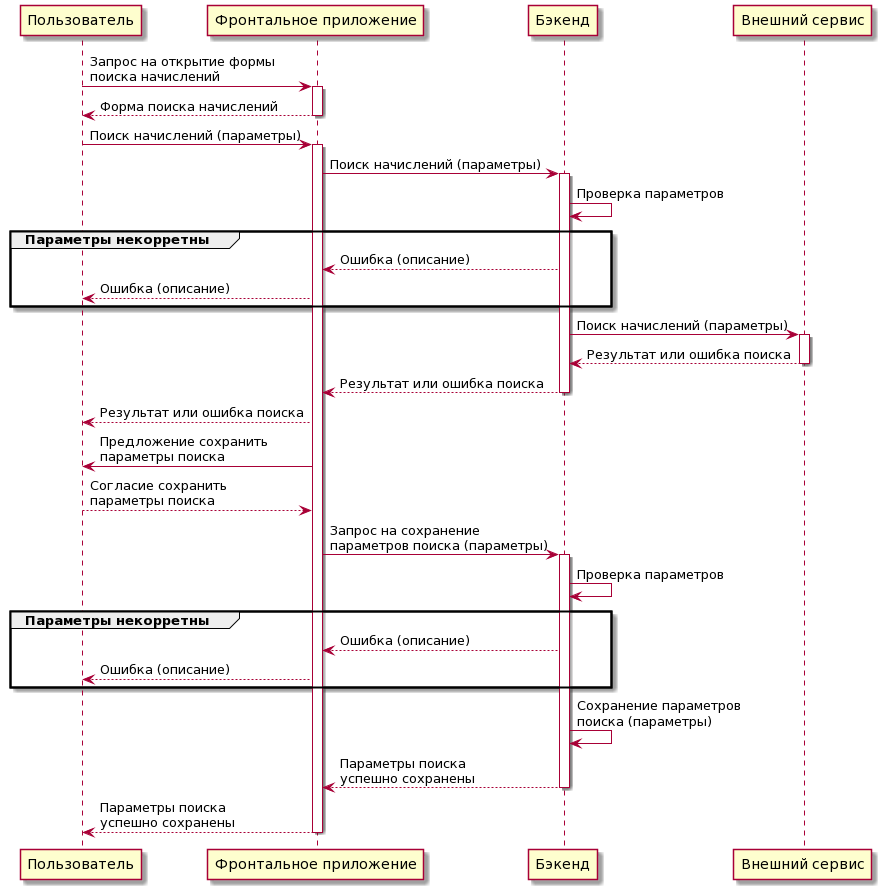

The diagram above was rendered by PlantUML. Its source (embedded in the PNG):
@startuml
Пользователь -> "Фронтальное приложение" ++: Запрос на открытие формы \nпоиска начислений

Пользователь <-- "Фронтальное приложение" --: Форма поиска начислений

Пользователь -> "Фронтальное приложение" ++: Поиск начислений (параметры)

"Фронтальное приложение" -> Бэкенд ++: Поиск начислений (параметры)

Бэкенд -> Бэкенд : Проверка параметров

group Параметры некорретны
    "Фронтальное приложение" <-- Бэкенд : Ошибка (описание)
    Пользователь <-- "Фронтальное приложение": Ошибка (описание)
end

Бэкенд -> "Внешний сервис"++: Поиск начислений (параметры)

Бэкенд <-- "Внешний сервис" --: Результат или ошибка поиска

"Фронтальное приложение" <-- Бэкенд --: Результат или ошибка поиска

Пользователь <-- "Фронтальное приложение" : Результат или ошибка поиска

"Фронтальное приложение" -> Пользователь : Предложение сохранить \nпараметры поиска

"Фронтальное приложение" <-- Пользователь : Согласие сохранить \nпараметры поиска

"Фронтальное приложение" -> Бэкенд ++: Запрос на сохранение \nпараметров поиска (параметры)

Бэкенд -> Бэкенд : Проверка параметров

group Параметры некорретны
    "Фронтальное приложение" <-- Бэкенд : Ошибка (описание)
    Пользователь <-- "Фронтальное приложение": Ошибка (описание)
end

Бэкенд -> Бэкенд : Сохранение параметров \nпоиска (параметры)

"Фронтальное приложение" <-- Бэкенд --: Параметры поиска \nуспешно сохранены

Пользователь <-- "Фронтальное приложение" --: Параметры поиска \nуспешно сохранены
@enduml